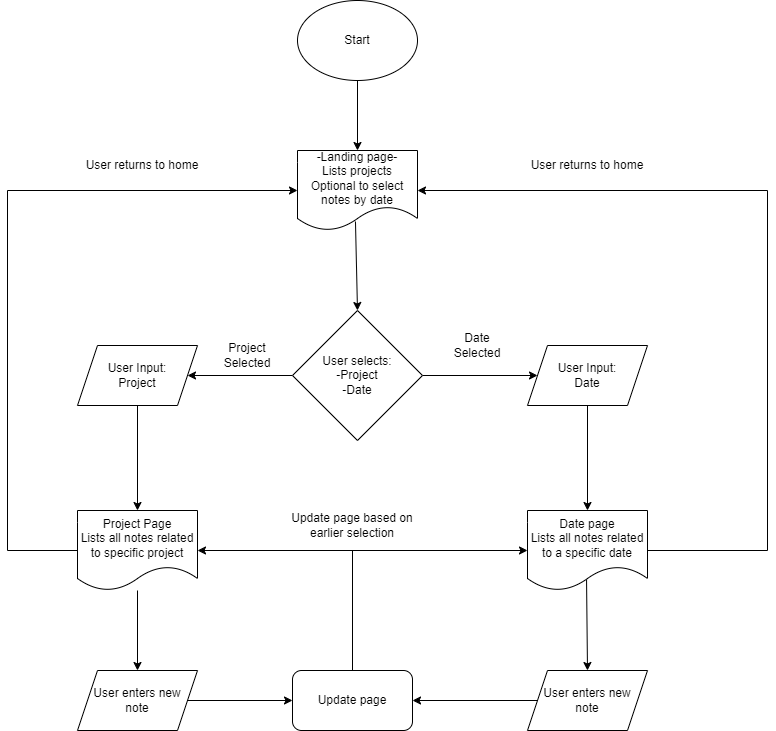

The diagram above was exported from draw.io. Its source (the exported page's mxGraphModel, read from the mxfile embedded in the PNG):
<mxGraphModel dx="1216" dy="528" grid="1" gridSize="10" guides="1" tooltips="1" connect="1" arrows="1" fold="1" page="1" pageScale="1" pageWidth="850" pageHeight="1100" math="0" shadow="0">
  <root>
    <mxCell id="0" />
    <mxCell id="1" parent="0" />
    <mxCell id="4" style="edgeStyle=none;html=1;exitX=0.5;exitY=1;exitDx=0;exitDy=0;entryX=0.5;entryY=0;entryDx=0;entryDy=0;" parent="1" source="2" target="3" edge="1">
      <mxGeometry relative="1" as="geometry" />
    </mxCell>
    <mxCell id="2" value="Start" style="ellipse;whiteSpace=wrap;html=1;" parent="1" vertex="1">
      <mxGeometry x="330" y="10" width="120" height="80" as="geometry" />
    </mxCell>
    <mxCell id="3" value="-Landing page-&lt;br&gt;Lists projects&lt;br&gt;Optional to select notes by date" style="shape=document;whiteSpace=wrap;html=1;boundedLbl=1;" parent="1" vertex="1">
      <mxGeometry x="330" y="160" width="120" height="80" as="geometry" />
    </mxCell>
    <mxCell id="6" style="edgeStyle=none;html=1;exitX=0.483;exitY=0.888;exitDx=0;exitDy=0;entryX=0.5;entryY=0;entryDx=0;entryDy=0;exitPerimeter=0;" parent="1" source="3" target="5" edge="1">
      <mxGeometry relative="1" as="geometry" />
    </mxCell>
    <mxCell id="9" style="edgeStyle=none;html=1;exitX=0;exitY=0.5;exitDx=0;exitDy=0;" parent="1" source="5" target="8" edge="1">
      <mxGeometry relative="1" as="geometry" />
    </mxCell>
    <mxCell id="17" style="edgeStyle=none;html=1;exitX=1;exitY=0.5;exitDx=0;exitDy=0;" parent="1" source="5" target="16" edge="1">
      <mxGeometry relative="1" as="geometry" />
    </mxCell>
    <mxCell id="5" value="User selects:&lt;br&gt;-Project&lt;br&gt;-Date" style="rhombus;whiteSpace=wrap;html=1;" parent="1" vertex="1">
      <mxGeometry x="325" y="320" width="130" height="130" as="geometry" />
    </mxCell>
    <mxCell id="11" style="edgeStyle=none;html=1;exitX=0.5;exitY=1;exitDx=0;exitDy=0;entryX=0.5;entryY=0;entryDx=0;entryDy=0;" parent="1" source="8" target="10" edge="1">
      <mxGeometry relative="1" as="geometry" />
    </mxCell>
    <mxCell id="8" value="User Input:&lt;br&gt;Project" style="shape=parallelogram;perimeter=parallelogramPerimeter;whiteSpace=wrap;html=1;fixedSize=1;" parent="1" vertex="1">
      <mxGeometry x="110" y="355" width="120" height="60" as="geometry" />
    </mxCell>
    <mxCell id="10" value="Project Page&lt;br&gt;Lists all notes related to specific project" style="shape=document;whiteSpace=wrap;html=1;boundedLbl=1;" parent="1" vertex="1">
      <mxGeometry x="110" y="520" width="120" height="80" as="geometry" />
    </mxCell>
    <mxCell id="12" value="Date page&lt;br&gt;Lists all notes related to a specific date" style="shape=document;whiteSpace=wrap;html=1;boundedLbl=1;" parent="1" vertex="1">
      <mxGeometry x="560" y="520" width="120" height="80" as="geometry" />
    </mxCell>
    <mxCell id="14" value="Project Selected" style="text;html=1;strokeColor=none;fillColor=none;align=center;verticalAlign=middle;whiteSpace=wrap;rounded=0;" parent="1" vertex="1">
      <mxGeometry x="250" y="350" width="60" height="30" as="geometry" />
    </mxCell>
    <mxCell id="15" value="Date&lt;br&gt;Selected" style="text;html=1;strokeColor=none;fillColor=none;align=center;verticalAlign=middle;whiteSpace=wrap;rounded=0;" parent="1" vertex="1">
      <mxGeometry x="480" y="340" width="60" height="30" as="geometry" />
    </mxCell>
    <mxCell id="18" style="edgeStyle=none;html=1;exitX=0.5;exitY=1;exitDx=0;exitDy=0;entryX=0.5;entryY=0;entryDx=0;entryDy=0;" parent="1" source="16" target="12" edge="1">
      <mxGeometry relative="1" as="geometry" />
    </mxCell>
    <mxCell id="16" value="User Input:&lt;br&gt;Date" style="shape=parallelogram;perimeter=parallelogramPerimeter;whiteSpace=wrap;html=1;fixedSize=1;" parent="1" vertex="1">
      <mxGeometry x="560" y="355" width="120" height="60" as="geometry" />
    </mxCell>
    <mxCell id="22" style="edgeStyle=none;html=1;exitX=0.492;exitY=0.863;exitDx=0;exitDy=0;entryX=0.5;entryY=0;entryDx=0;entryDy=0;exitPerimeter=0;" parent="1" source="12" target="19" edge="1">
      <mxGeometry relative="1" as="geometry" />
    </mxCell>
    <mxCell id="25" style="edgeStyle=none;html=1;exitX=0;exitY=0.5;exitDx=0;exitDy=0;" parent="1" source="19" target="23" edge="1">
      <mxGeometry relative="1" as="geometry" />
    </mxCell>
    <mxCell id="19" value="User enters new&lt;br&gt;note" style="shape=parallelogram;perimeter=parallelogramPerimeter;whiteSpace=wrap;html=1;fixedSize=1;" parent="1" vertex="1">
      <mxGeometry x="560" y="680" width="120" height="60" as="geometry" />
    </mxCell>
    <mxCell id="21" style="edgeStyle=none;html=1;entryX=0.5;entryY=0;entryDx=0;entryDy=0;" parent="1" source="10" target="20" edge="1">
      <mxGeometry relative="1" as="geometry" />
    </mxCell>
    <mxCell id="24" style="edgeStyle=none;html=1;exitX=1;exitY=0.5;exitDx=0;exitDy=0;" parent="1" source="20" target="23" edge="1">
      <mxGeometry relative="1" as="geometry" />
    </mxCell>
    <mxCell id="20" value="User enters new &lt;br&gt;note" style="shape=parallelogram;perimeter=parallelogramPerimeter;whiteSpace=wrap;html=1;fixedSize=1;" parent="1" vertex="1">
      <mxGeometry x="110" y="680" width="120" height="60" as="geometry" />
    </mxCell>
    <mxCell id="23" value="Update page" style="rounded=1;whiteSpace=wrap;html=1;" parent="1" vertex="1">
      <mxGeometry x="325" y="680" width="120" height="60" as="geometry" />
    </mxCell>
    <mxCell id="31" value="" style="endArrow=classic;startArrow=classic;html=1;entryX=0;entryY=0.5;entryDx=0;entryDy=0;" parent="1" source="10" target="12" edge="1">
      <mxGeometry width="50" height="50" relative="1" as="geometry">
        <mxPoint x="490" y="600" as="sourcePoint" />
        <mxPoint x="540" y="550" as="targetPoint" />
      </mxGeometry>
    </mxCell>
    <mxCell id="33" value="" style="endArrow=none;html=1;exitX=0.5;exitY=0;exitDx=0;exitDy=0;" parent="1" source="23" edge="1">
      <mxGeometry width="50" height="50" relative="1" as="geometry">
        <mxPoint x="490" y="600" as="sourcePoint" />
        <mxPoint x="385" y="560" as="targetPoint" />
      </mxGeometry>
    </mxCell>
    <mxCell id="34" value="Update page based on earlier selection" style="text;html=1;strokeColor=none;fillColor=none;align=center;verticalAlign=middle;whiteSpace=wrap;rounded=0;" parent="1" vertex="1">
      <mxGeometry x="305" y="520" width="160" height="30" as="geometry" />
    </mxCell>
    <mxCell id="35" value="" style="endArrow=none;html=1;entryX=0;entryY=0.5;entryDx=0;entryDy=0;" parent="1" target="10" edge="1">
      <mxGeometry width="50" height="50" relative="1" as="geometry">
        <mxPoint x="40" y="560" as="sourcePoint" />
        <mxPoint x="540" y="320" as="targetPoint" />
      </mxGeometry>
    </mxCell>
    <mxCell id="36" value="" style="endArrow=none;html=1;" parent="1" edge="1">
      <mxGeometry width="50" height="50" relative="1" as="geometry">
        <mxPoint x="40" y="560" as="sourcePoint" />
        <mxPoint x="40" y="200" as="targetPoint" />
      </mxGeometry>
    </mxCell>
    <mxCell id="37" value="" style="endArrow=classic;html=1;" parent="1" target="3" edge="1">
      <mxGeometry width="50" height="50" relative="1" as="geometry">
        <mxPoint x="40" y="200" as="sourcePoint" />
        <mxPoint x="540" y="320" as="targetPoint" />
      </mxGeometry>
    </mxCell>
    <mxCell id="38" value="" style="endArrow=none;html=1;" parent="1" edge="1">
      <mxGeometry width="50" height="50" relative="1" as="geometry">
        <mxPoint x="800" y="560" as="sourcePoint" />
        <mxPoint x="800" y="200" as="targetPoint" />
      </mxGeometry>
    </mxCell>
    <mxCell id="40" value="" style="endArrow=none;html=1;exitX=1;exitY=0.5;exitDx=0;exitDy=0;" parent="1" source="12" edge="1">
      <mxGeometry width="50" height="50" relative="1" as="geometry">
        <mxPoint x="490" y="370" as="sourcePoint" />
        <mxPoint x="800" y="560" as="targetPoint" />
      </mxGeometry>
    </mxCell>
    <mxCell id="41" value="" style="endArrow=classic;html=1;entryX=1;entryY=0.5;entryDx=0;entryDy=0;" parent="1" target="3" edge="1">
      <mxGeometry width="50" height="50" relative="1" as="geometry">
        <mxPoint x="800" y="200" as="sourcePoint" />
        <mxPoint x="540" y="320" as="targetPoint" />
      </mxGeometry>
    </mxCell>
    <mxCell id="42" value="User returns to home" style="text;html=1;strokeColor=none;fillColor=none;align=center;verticalAlign=middle;whiteSpace=wrap;rounded=0;" parent="1" vertex="1">
      <mxGeometry x="100" y="160" width="150" height="30" as="geometry" />
    </mxCell>
    <mxCell id="43" value="User returns to home" style="text;html=1;strokeColor=none;fillColor=none;align=center;verticalAlign=middle;whiteSpace=wrap;rounded=0;" parent="1" vertex="1">
      <mxGeometry x="545" y="160" width="150" height="30" as="geometry" />
    </mxCell>
  </root>
</mxGraphModel>